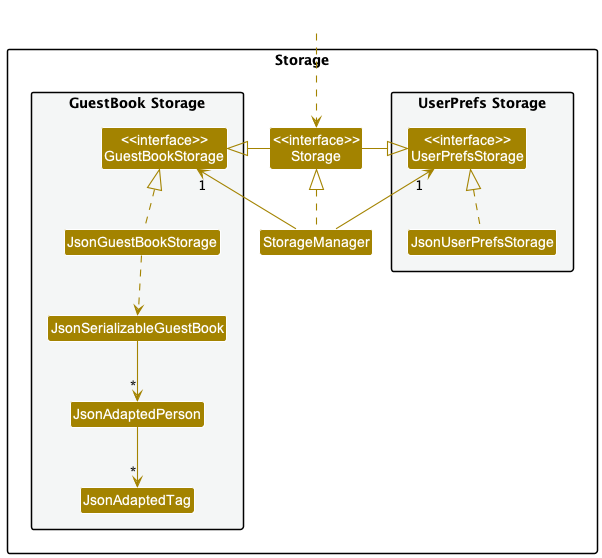

The diagram above was rendered by PlantUML. Its source (embedded in the PNG):
@startuml
!include style.puml
skinparam arrowThickness 1.1
skinparam arrowColor STORAGE_COLOR
skinparam classBackgroundColor STORAGE_COLOR

package Storage{

package "UserPrefs Storage" #F4F6F6{
Class "<<interface>>\nUserPrefsStorage" as UserPrefsStorage
Class JsonUserPrefsStorage
}

Class "<<interface>>\nStorage" as Storage
Class StorageManager

package "GuestBook Storage" #F4F6F6{
Class "<<interface>>\nGuestBookStorage" as GuestBookStorage
Class JsonGuestBookStorage
Class JsonSerializableGuestBook
Class JsonAdaptedPerson
Class JsonAdaptedTag
}

}

Class HiddenOutside #FFFFFF
HiddenOutside ..> Storage

StorageManager .up.|> Storage
StorageManager -up-> "1" UserPrefsStorage
StorageManager -up-> "1" GuestBookStorage

Storage -left-|> UserPrefsStorage
Storage -right-|> GuestBookStorage

JsonUserPrefsStorage .up.|> UserPrefsStorage
JsonGuestBookStorage .up.|> GuestBookStorage
JsonGuestBookStorage ..> JsonSerializableGuestBook
JsonSerializableGuestBook --> "*" JsonAdaptedPerson
JsonAdaptedPerson --> "*" JsonAdaptedTag

@enduml